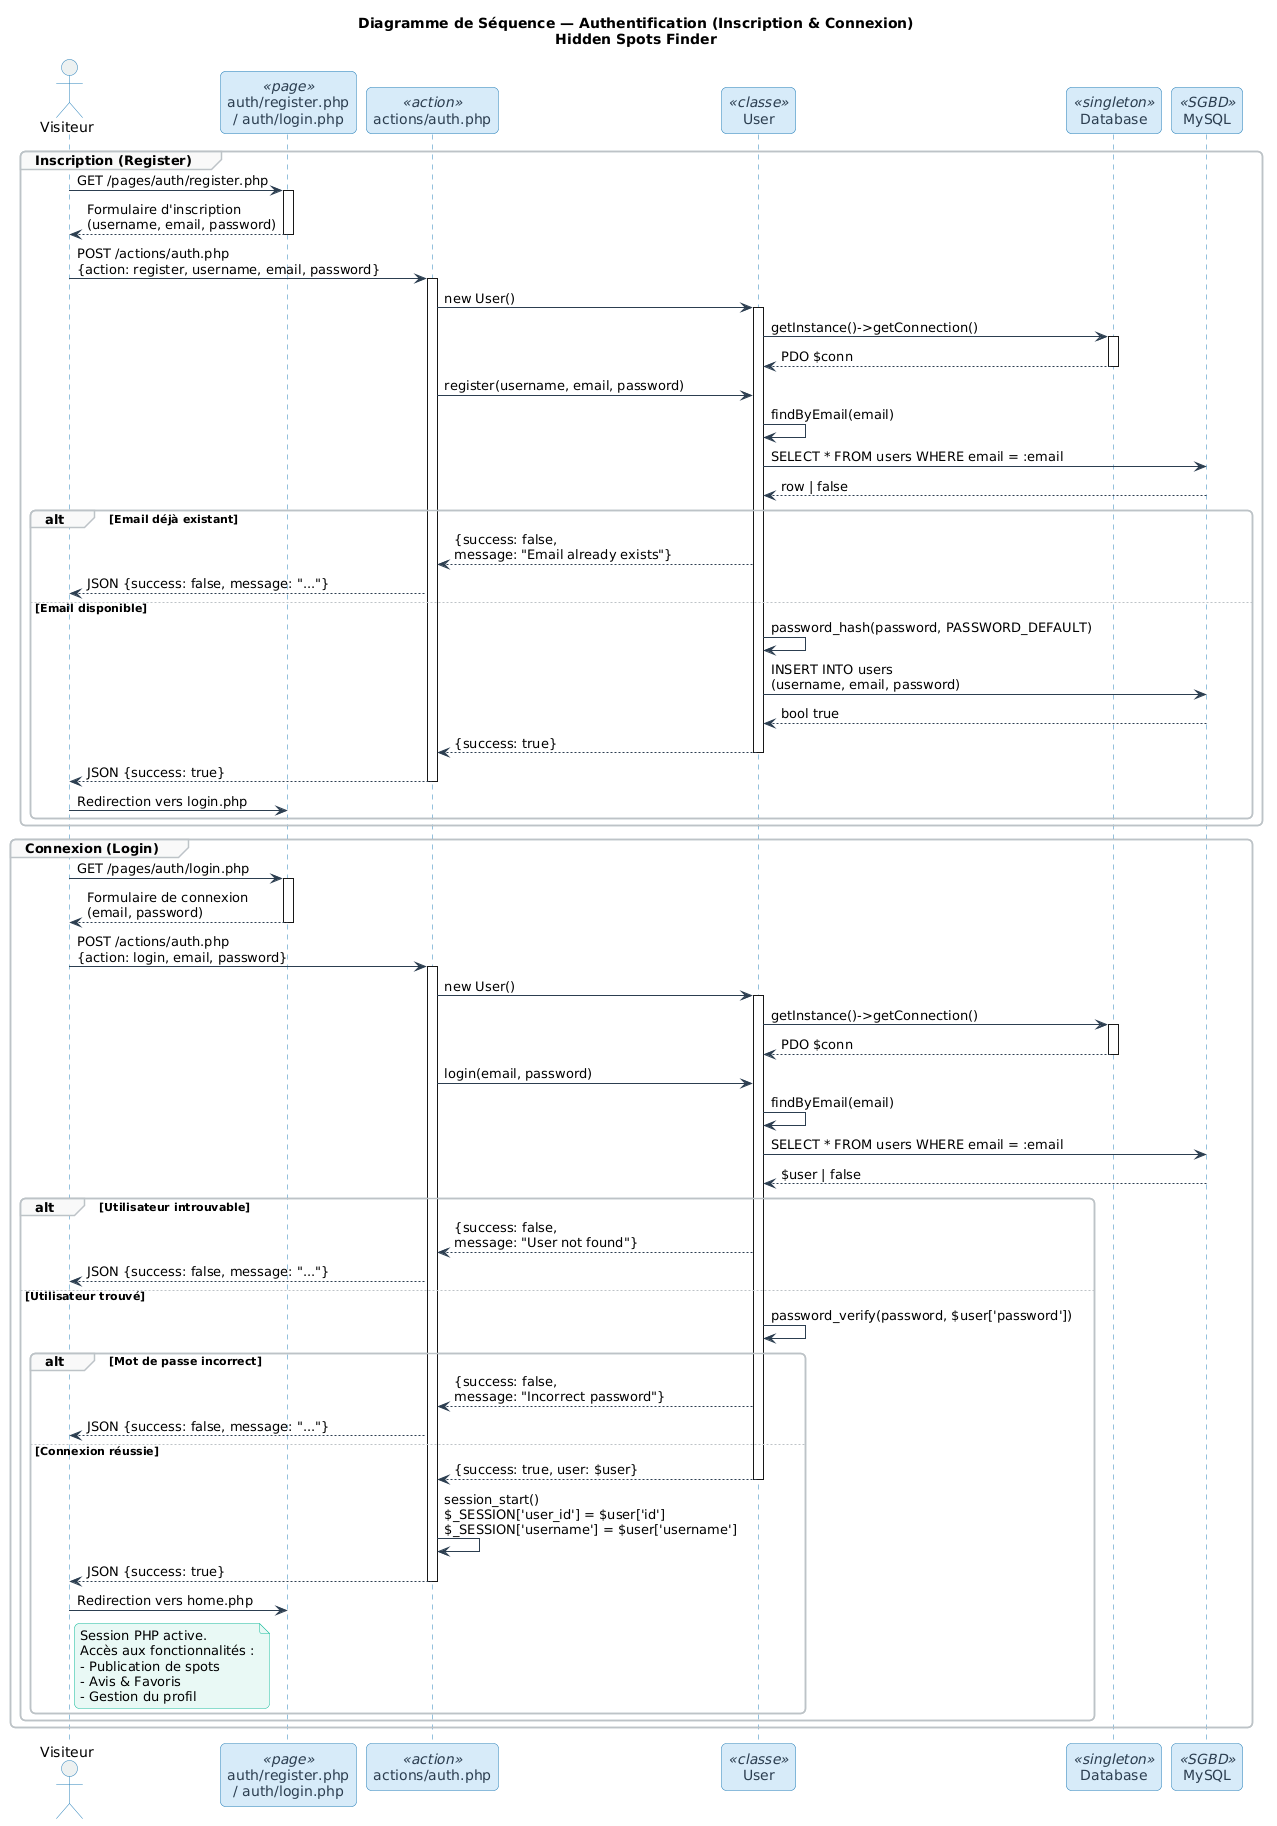

The diagram above was rendered by PlantUML. Its source (embedded in the PNG):
@startuml
title Diagramme de Séquence — Authentification (Inscription & Connexion)\nHidden Spots Finder

skinparam {
    BackgroundColor white
    RoundCorner 10
    ArrowColor #2C3E50
    SequenceLifeLineBorderColor #2980B9
    SequenceParticipantBackgroundColor #D6EAF8
    SequenceParticipantBorderColor #2980B9
    SequenceParticipantFontColor #2C3E50
    SequenceGroupBackgroundColor #F8F9F9
    SequenceGroupBorderColor #BDC3C7
    NoteBackgroundColor #E8F8F5
    NoteBorderColor #1ABC9C
    ActorBackgroundColor #ECF0F1
    ActorBorderColor #2980B9
}

actor "Visiteur" as V
participant "auth/register.php\n/ auth/login.php" as AuthPage <<page>>
participant "actions/auth.php" as AuthAction <<action>>
participant "User" as UserClass <<classe>>
participant "Database" as DB <<singleton>>
participant "MySQL" as MySQL <<SGBD>>

' =====================================================
' SEQUENCE INSCRIPTION
' =====================================================

group Inscription (Register)

    V -> AuthPage : GET /pages/auth/register.php
    activate AuthPage
    AuthPage --> V : Formulaire d'inscription\n(username, email, password)
    deactivate AuthPage

    V -> AuthAction : POST /actions/auth.php\n{action: register, username, email, password}
    activate AuthAction

    AuthAction -> UserClass : new User()
    activate UserClass
    UserClass -> DB : getInstance()->getConnection()
    activate DB
    DB --> UserClass : PDO $conn
    deactivate DB

    AuthAction -> UserClass : register(username, email, password)
    UserClass -> UserClass : findByEmail(email)
    UserClass -> MySQL : SELECT * FROM users WHERE email = :email
    MySQL --> UserClass : row | false

    alt Email déjà existant
        UserClass --> AuthAction : {success: false,\nmessage: "Email already exists"}
        AuthAction --> V : JSON {success: false, message: "..."}
    else Email disponible
        UserClass -> UserClass : password_hash(password, PASSWORD_DEFAULT)
        UserClass -> MySQL : INSERT INTO users\n(username, email, password)
        MySQL --> UserClass : bool true
        UserClass --> AuthAction : {success: true}
        deactivate UserClass
        AuthAction --> V : JSON {success: true}
        deactivate AuthAction
        V -> AuthPage : Redirection vers login.php
    end

end

' =====================================================
' SEQUENCE CONNEXION
' =====================================================

group Connexion (Login)

    V -> AuthPage : GET /pages/auth/login.php
    activate AuthPage
    AuthPage --> V : Formulaire de connexion\n(email, password)
    deactivate AuthPage

    V -> AuthAction : POST /actions/auth.php\n{action: login, email, password}
    activate AuthAction

    AuthAction -> UserClass : new User()
    activate UserClass
    UserClass -> DB : getInstance()->getConnection()
    activate DB
    DB --> UserClass : PDO $conn
    deactivate DB

    AuthAction -> UserClass : login(email, password)
    UserClass -> UserClass : findByEmail(email)
    UserClass -> MySQL : SELECT * FROM users WHERE email = :email
    MySQL --> UserClass : $user | false

    alt Utilisateur introuvable
        UserClass --> AuthAction : {success: false,\nmessage: "User not found"}
        AuthAction --> V : JSON {success: false, message: "..."}
    else Utilisateur trouvé
        UserClass -> UserClass : password_verify(password, $user['password'])
        alt Mot de passe incorrect
            UserClass --> AuthAction : {success: false,\nmessage: "Incorrect password"}
            AuthAction --> V : JSON {success: false, message: "..."}
        else Connexion réussie
            UserClass --> AuthAction : {success: true, user: $user}
            deactivate UserClass
            AuthAction -> AuthAction : session_start()\n$_SESSION['user_id'] = $user['id']\n$_SESSION['username'] = $user['username']
            AuthAction --> V : JSON {success: true}
            deactivate AuthAction
            V -> AuthPage : Redirection vers home.php
            note right of V
              Session PHP active.
              Accès aux fonctionnalités :
              - Publication de spots
              - Avis & Favoris
              - Gestion du profil
            end note
        end
    end

end
@enduml